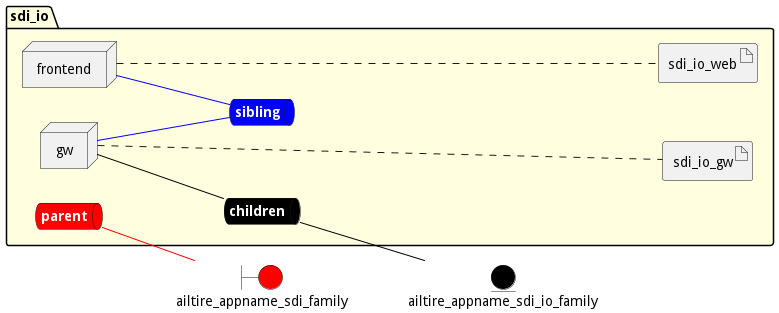

The diagram above was rendered by PlantUML. Its source (embedded in the PNG):
@startuml

left to right direction


boundary ailtire_appname_sdi_family #red


entity ailtire_appname_sdi_io_family #black




package "sdi_io" #lightyellow {
    queue childrennet #black [
            <b><color:white>children</color></b>
    ]
    
    childrennet -[#black]- ailtire_appname_sdi_io_family
    
    queue siblingnet #blue [
            <b><color:white>sibling</color></b>
    ]
    
    queue parentnet #red [
            <b><color:white>parent</color></b>
    ]
    
    parentnet -[#red]- ailtire_appname_sdi_family
    

node "frontend" as frontendService
node "gw" as gwService


        artifact "sdi_io_web" as sdi_io_webimage
    
        artifact "sdi_io_gw" as sdi_io_gwimage
    
}

frontendService -[#blue]- siblingnet

gwService -[#black]- childrennet

gwService -[#blue]- siblingnet
frontendService .... sdi_io_webimage
gwService .... sdi_io_gwimage


@enduml